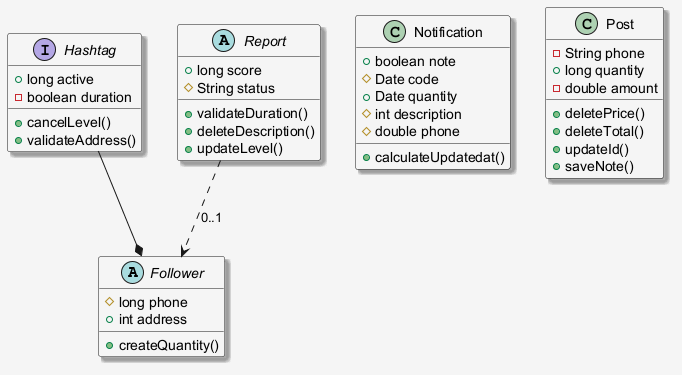

The diagram above was rendered by PlantUML. Its source (embedded in the PNG):
@startuml
skinparam shadowing false
skinparam backgroundColor #F5F5F5
skinparam shadowing true
abstract class Follower {
  #long phone
  +int address
  +createQuantity()
}
interface Hashtag {
  +long active
  -boolean duration
  +cancelLevel()
  +validateAddress()
}
abstract class Report {
  +long score
  #String status
  +validateDuration()
  +deleteDescription()
  +updateLevel()
}
class Notification {
  +boolean note
  #Date code
  +Date quantity
  #int description
  #double phone
  +calculateUpdatedat()
}
class Post {
  -String phone
  +long quantity
  -double amount
  +deletePrice()
  +deleteTotal()
  +updateId()
  +saveNote()
}
Report ..> Follower : "0..1"
Hashtag --* Follower
@enduml